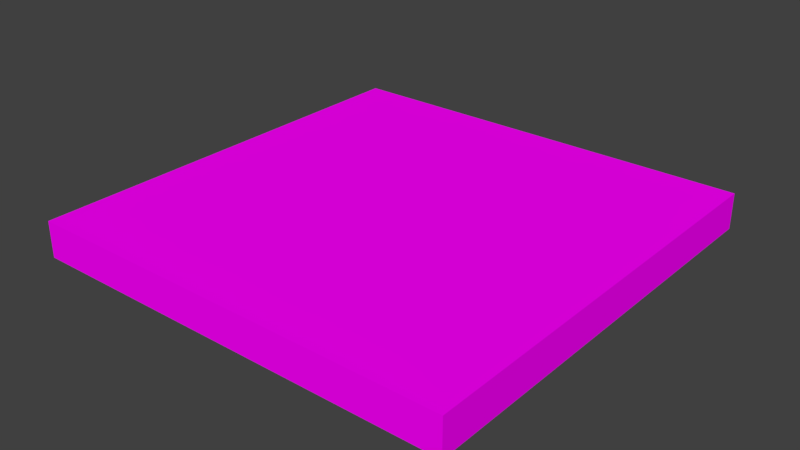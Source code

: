 # Source: LODA_SM_WoodFloor_3x3x0.25.blend  (saved by Blender 2.78.0; exported with 4.5.12 LTS)
import bpy
from mathutils import Matrix  # noqa: F401  (used for matrix-valued properties, if any)

bpy.ops.wm.read_factory_settings(use_empty=True)
scene = bpy.context.scene
scene.name = 'Scene'

# ---- collections
col_collection_1 = bpy.data.collections.new('Collection 1'); scene.collection.children.link(col_collection_1)

# ---- images (referenced by path relative to the original .blend; pixels are not part of the script)
import os
ASSET_DIR = os.environ.get("B2B_ASSET_DIR", "")  # directory of the original .blend (textures are referenced by path, not embedded)
HERE = os.path.dirname(os.path.abspath(__file__))  # packed textures are extracted next to this script under _unpacked/

def load_image(name, relpath, width, height, colorspace="sRGB"):
    """Load a texture the original file referenced (path relative to the .blend, or extracted next to this script)."""
    p = next((c for c in (os.path.join(HERE, relpath), os.path.join(ASSET_DIR, relpath)) if relpath and os.path.exists(c)), "")
    if p:
        img = bpy.data.images.load(p, check_existing=True)
        img.name = name
    else:  # same state as the original file: an image datablock whose file is absent (Cycles renders it pink)
        img = bpy.data.images.new(name, width, height)
        img.source = "FILE"
        img.filepath = "//" + (relpath or name)
    img.colorspace_settings.name = colorspace
    return img
img_seamless_textures_parquet_wood_flooring__29b_jpg = load_image('seamless-textures-PARQUET-WOOD-FLOORING-#29b.jpg', 'seamless-textures-PARQUET-WOOD-FLOORING-#29b.jpg', 1024, 1024, 'sRGB')

# ---- materials (node trees are filled in below, after node groups)
mat_material = bpy.data.materials.new('Material')
mat_material.alpha_threshold = 0.0
mat_material.roughness = 0.5

# ---- material node trees
mat_material.use_nodes = True; mat_material.node_tree.nodes.clear()
_N = mat_material.node_tree.nodes; _L = mat_material.node_tree.links
n0 = _N.new('ShaderNodeOutputMaterial'); n0.name = 'Material Output'; n0.location = (300, 300)
n1 = _N.new('ShaderNodeBsdfDiffuse'); n1.name = 'Diffuse BSDF'; n1.location = (10, 300)
n2 = _N.new('ShaderNodeTexImage'); n2.name = 'Image Texture'; n2.location = (-180, 300)
n2.width = 140
n2.image = img_seamless_textures_parquet_wood_flooring__29b_jpg
_L.new(n1.outputs[0], n0.inputs[0])
_L.new(n2.outputs[0], n1.inputs[0])
n0.is_active_output = True

# ---- world
world_world = bpy.data.worlds.new('World'); scene.world = world_world
world_world.color = (0.05088, 0.05088, 0.05088)
world_world.use_sun_shadow = False
world_world.sun_shadow_jitter_overblur = 0.0
world_world.cycles.sampling_method = 'MANUAL'

# ---- meshes
me_woodfloor_3x3x0_25 = bpy.data.meshes.new('WoodFloor 3x3x0.25')
me_woodfloor_3x3x0_25.from_pydata([(-2.0, -2.0, -2.369e-05), (-2.0, -2.0, 0.25), (-2.0, -8.009e-08, -2.369e-05), (-2.0, -8.009e-08, 0.25), (9.058e-05, -2.0, -2.369e-05), (9.058e-05, -2.0, 0.25), (9.06e-05, -8.009e-08, -2.369e-05), (9.06e-05, -8.009e-08, 0.25)], [], [(0, 1, 3, 2), (2, 3, 7, 6), (6, 7, 5, 4), (4, 5, 1, 0), (2, 6, 4, 0), (7, 3, 1, 5)])
_uv = me_woodfloor_3x3x0_25.uv_layers.new(name='UVMap')
_uv.uv.foreach_set('vector', [0.0, 0.0, 1.0, 0.0, 1.0, 1.0, 0.0, 1.0, 0.0, 0.0, 1.0, 0.0, 1.0, 1.0, 0.0, 1.0, 0.0, 0.0, 1.0, 0.0, 1.0, 1.0, 0.0, 1.0, 0.0, 0.0, 1.0, 0.0, 1.0, 1.0, 0.0, 1.0, 0.0, 0.0, 1.0, 0.0, 1.0, 1.0, 0.0, 1.0, 0.0, 0.0, 1.0, 0.0, 1.0, 1.0, 0.0, 1.0])
me_woodfloor_3x3x0_25.materials.append(mat_material)
me_woodfloor_3x3x0_25.use_remesh_preserve_volume = False
me_woodfloor_3x3x0_25.use_remesh_preserve_attributes = False
me_woodfloor_3x3x0_25.use_mirror_vertex_groups = False
me_woodfloor_3x3x0_25.update()

# ---- objects
ob_woodfloor3x3x0_25 = bpy.data.objects.new('WoodFloor3x3x0.25', me_woodfloor_3x3x0_25)

# ---- transforms, parenting, visibility, modifiers, constraints
ob_woodfloor3x3x0_25.location = (0.0, 0.0, 0.0)
ob_woodfloor3x3x0_25.scale = (1.5, 1.5, 1.0)
ob_woodfloor3x3x0_25.lineart.crease_threshold = 0.0

# ---- collection membership
col_collection_1.objects.link(ob_woodfloor3x3x0_25)

# ---- scene / render settings (as saved in the file)
scene.frame_start = 1; scene.frame_end = 250; scene.frame_set(1)
scene.render.engine = 'CYCLES'
scene.render.resolution_percentage = 50
scene.render.dither_intensity = 0.0
scene.cycles.use_denoising = False
scene.cycles.samples = 128
scene.cycles.sampling_pattern = 'TABULATED_SOBOL'
scene.cycles.light_sampling_threshold = 0.0
scene.cycles.use_adaptive_sampling = False
scene.cycles.use_light_tree = False
scene.cycles.blur_glossy = 0.0
scene.cycles.sample_clamp_indirect = 0.0
scene.view_settings.view_transform = 'Standard'
bpy.context.view_layer.update()

# ---- added for rendering (the .blend has no active camera and no usable light): camera, sun
cam_auto = bpy.data.cameras.new('AutoCamera')
cam_auto.lens = 50.0
cam_auto.sensor_width = 36.0
cam_auto.clip_end = 1000.0
ob_auto_camera = bpy.data.objects.new('AutoCamera', cam_auto)
scene.collection.objects.link(ob_auto_camera)
ob_auto_camera.location = (2.43234, -6.21865, 3.27075)
ob_auto_camera.rotation_euler = (1.09748, -7.21219e-08, 0.694738)
scene.camera = ob_auto_camera
light_auto_sun = bpy.data.lights.new('AutoSun', 'SUN')
light_auto_sun.energy = 3.0
light_auto_sun.angle = 0.0523599
ob_auto_sun = bpy.data.objects.new('AutoSun', light_auto_sun)
scene.collection.objects.link(ob_auto_sun)
ob_auto_sun.rotation_euler = (0.872665, 0.174533, 0.523599)
bpy.context.view_layer.update()

